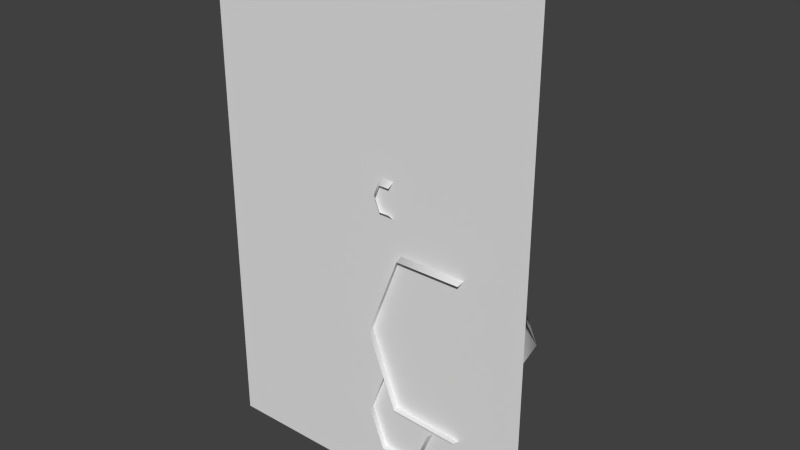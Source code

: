 # Source: Desert.blend  (saved by Blender 2.58.0; exported with 4.5.12 LTS)
import bpy
from mathutils import Matrix  # noqa: F401  (used for matrix-valued properties, if any)

bpy.ops.wm.read_factory_settings(use_empty=True)
scene = bpy.context.scene
scene.name = 'Scene'

# ---- collections
col_collection_2 = bpy.data.collections.new('Collection 2'); scene.collection.children.link(col_collection_2)

# ---- materials (node trees are filled in below, after node groups)
mat_desert = bpy.data.materials.new('Desert')
mat_desert.alpha_threshold = 0.0
mat_desert.use_transparent_shadow = False
mat_desert.roughness = 0.5
mat_desert.line_color = (0.0, 0.0, 0.0, 1.0)

# ---- material node trees

# ---- world
world_world = bpy.data.worlds.new('World'); scene.world = world_world
world_world.color = (0.05088, 0.05088, 0.05088)
world_world.use_sun_shadow = False
world_world.sun_shadow_jitter_overblur = 0.0
world_world.cycles.sampling_method = 'MANUAL'
world_world.cycles.sample_map_resolution = 256
world_world.light_settings.ao_factor = 0.5481

# ---- meshes
me_cube_000 = bpy.data.meshes.new('Cube.000')
me_cube_000.from_pydata([(4.401, 1.184, -16.57), (4.401, 0.6843, -16.57), (4.401, 0.6843, -4.569), (4.401, 1.184, -4.569), (4.919, 1.129, -10.57), (4.464, 1.129, -10.57), (4.464, 1.129, -10.11), (4.919, 1.129, -10.11), (4.919, 0.006242, -10.57), (4.464, 0.006242, -10.57), (4.464, 0.006242, -10.11), (4.919, 0.006242, -10.11), (4.919, 1.129, -16.57), (4.464, 1.129, -16.57), (4.464, 1.129, -16.11), (4.919, 1.129, -16.11), (4.919, 0.006243, -16.57), (4.464, 0.006243, -16.57), (4.464, 0.006243, -16.11), (4.919, 0.006243, -16.11), (-5.447, 0.006241, 19.43), (-5.447, 0.006242, 7.431), (6.553, 0.006242, 7.431), (6.553, 0.006241, 19.43), (-5.447, 0.006242, 7.431), (-5.447, 0.006242, -4.569), (6.553, 0.006242, -4.569), (6.553, 0.006242, 7.431), (-5.447, 0.006242, -4.569), (-5.447, 0.006243, -16.57), (6.553, 0.006243, -16.57), (6.553, 0.006242, -4.569), (6.553, 0.006241, 19.43), (6.553, 0.006242, 7.431), (18.55, 0.006242, 7.431), (18.55, 0.006241, 19.43), (6.553, 0.006242, 7.431), (6.553, 0.006242, -4.569), (18.55, 0.006242, -4.569), (18.55, 0.006242, 7.431), (6.553, 0.006242, -4.569), (6.553, 0.006243, -16.57), (18.55, 0.006243, -16.57), (18.55, 0.006242, -4.569), (6.82, 0.8403, -10.79), (7.147, -0.4827, -10.65), (8.323, -0.4508, -7.589), (8.134, 0.9068, -7.154), (8.322, 2.18, -7.716), (8.843, 3.091, -9.081), (10.21, 3.186, -8.957), (10.73, 2.262, -7.634), (11.95, -0.4507, -10.57), (12.32, 0.9435, -10.57), (11.94, 2.329, -10.57), (10.92, 3.291, -10.61), (9.519, 3.566, -10.68), (10.08, 3.314, -12.08), (10.58, 2.317, -13.29), (10.85, 0.9335, -13.88), (10.73, -0.4522, -13.53), (8.217, -0.4641, -13.38), (7.833, 0.8947, -13.53), (7.922, 2.236, -12.94), (8.606, 3.23, -12.0), (8.154, 3.129, -10.79), (7.186, 2.141, -10.85), (6.574, 1.97, -4.778), (7.2, -0.5687, -4.513), (9.458, -0.5075, 1.356), (9.095, 2.097, 2.191), (9.456, 4.541, 1.114), (10.45, 6.288, -1.506), (13.08, 6.471, -1.269), (14.07, 4.697, 1.269), (14.45, 2.153, 2.231), (14.09, -0.5074, 1.356), (16.41, 4.827, -4.371), (14.43, 6.672, -4.439), (11.75, 7.2, -4.582), (12.83, 6.715, -7.256), (13.78, 4.803, -9.578), (14.3, 2.149, -10.72), (14.07, -0.5102, -10.04), (9.255, -0.5331, -9.752), (8.518, 2.074, -10.04), (8.688, 4.647, -8.919), (10.0, 6.554, -7.114), (9.134, 6.362, -4.777), (7.276, 4.465, -4.899), (6.906, 0.8903, 4.941), (7.075, 0.208, 5.012), (7.944, -0.3019, 5.94), (7.681, 0.2245, 6.59), (7.584, 0.9246, 6.814), (7.681, 1.581, 6.525), (7.949, 2.051, 5.82), (8.654, 2.1, 5.884), (8.922, 1.623, 6.566), (9.022, 0.9394, 6.825), (8.927, 0.2245, 6.59), (8.663, -0.3019, 5.94), (9.549, 1.658, 5.05), (9.019, 2.154, 5.032), (8.298, 2.296, 4.994), (8.589, 2.166, 4.275), (8.843, 1.652, 3.651), (8.982, 0.9383, 3.344), (8.921, 0.2237, 3.526), (8.663, -0.3019, 4.166), (7.944, -0.3019, 4.166), (7.627, 0.2176, 3.604), (7.429, 0.9183, 3.526), (7.474, 1.61, 3.828), (7.827, 2.123, 4.313), (7.594, 2.071, 4.941), (7.095, 1.561, 4.909), (7.585, -0.3021, 5.053), (-4.443, 1.184, -4.569), (-4.443, 0.6843, -4.569), (-4.443, 0.6843, -16.57), (-4.443, 1.184, -16.57), (-4.962, 1.129, -10.57), (-4.507, 1.129, -10.57), (-4.507, 1.129, -11.02), (-4.962, 1.129, -11.02), (-4.962, 0.006242, -10.57), (-4.507, 0.006242, -10.57), (-4.507, 0.006242, -11.02), (-4.962, 0.006242, -11.02), (-4.962, 1.129, -4.569), (-4.507, 1.129, -4.569), (-4.507, 1.129, -5.024), (-4.962, 1.129, -5.024), (-4.962, 0.006242, -4.569), (-4.507, 0.006242, -4.569), (-4.507, 0.006242, -5.024), (-4.962, 0.006242, -5.024), (4.401, 1.184, -4.569), (4.401, 0.6843, -4.569), (4.401, 0.6843, 7.431), (4.401, 1.184, 7.431), (4.919, 1.129, 1.431), (4.464, 1.129, 1.431), (4.464, 1.129, 1.886), (4.919, 1.129, 1.886), (4.919, 0.006242, 1.431), (4.464, 0.006242, 1.431), (4.464, 0.006242, 1.886), (4.919, 0.006242, 1.886), (4.919, 1.129, -4.569), (4.464, 1.129, -4.569), (4.464, 1.129, -4.114), (4.919, 1.129, -4.114), (4.919, 0.006242, -4.569), (4.464, 0.006242, -4.569), (4.464, 0.006242, -4.114), (4.919, 0.006242, -4.114), (4.401, 1.184, 7.431), (4.401, 0.6843, 7.431), (4.401, 0.6843, 19.43), (4.401, 1.184, 19.43), (4.919, 1.129, 13.43), (4.464, 1.129, 13.43), (4.464, 1.129, 13.89), (4.919, 1.129, 13.89), (4.919, 0.006241, 13.43), (4.464, 0.006241, 13.43), (4.464, 0.006241, 13.89), (4.919, 0.006241, 13.89), (4.919, 1.129, 7.431), (4.464, 1.129, 7.431), (4.464, 1.129, 7.886), (4.919, 1.129, 7.886), (4.919, 0.006241, 7.431), (4.464, 0.006241, 7.431), (4.464, 0.006241, 7.886), (4.919, 0.006241, 7.886), (-4.443, 1.184, 7.431), (-4.443, 0.6843, 7.431), (-4.443, 0.6843, -4.569), (-4.443, 1.184, -4.569), (-4.962, 1.129, 1.431), (-4.507, 1.129, 1.431), (-4.507, 1.129, 0.9756), (-4.962, 1.129, 0.9756), (-4.962, 0.006242, 1.431), (-4.507, 0.006242, 1.431), (-4.507, 0.006242, 0.9756), (-4.962, 0.006242, 0.9756), (-4.962, 1.129, 7.431), (-4.507, 1.129, 7.431), (-4.507, 1.129, 6.976), (-4.962, 1.129, 6.976), (-4.962, 0.006242, 7.431), (-4.507, 0.006242, 7.431), (-4.507, 0.006242, 6.976), (-4.962, 0.006242, 6.976), (-4.443, 1.184, 19.43), (-4.443, 0.6843, 19.43), (-4.443, 0.6843, 7.431), (-4.443, 1.184, 7.431), (-4.962, 1.129, 13.43), (-4.507, 1.129, 13.43), (-4.507, 1.129, 12.98), (-4.962, 1.129, 12.98), (-4.962, 0.006241, 13.43), (-4.507, 0.006241, 13.43), (-4.507, 0.006241, 12.98), (-4.962, 0.006241, 12.98), (-4.962, 1.129, 19.43), (-4.507, 1.129, 19.43), (-4.507, 1.129, 18.98), (-4.962, 1.129, 18.98), (-4.962, 0.006241, 19.43), (-4.507, 0.006241, 19.43), (-4.507, 0.006241, 18.98), (-4.962, 0.006241, 18.98)], [], [(3, 0, 1, 2), (8, 4, 7, 11), (4, 8, 9, 5), (10, 6, 5, 9), (11, 7, 6, 10), (7, 4, 5, 6), (15, 19, 16, 12), (17, 13, 12, 16), (18, 14, 13, 17), (19, 15, 14, 18), (15, 12, 13, 14), (20, 23, 22, 21), (24, 27, 26, 25), (28, 31, 30, 29), (32, 35, 34, 33), (36, 39, 38, 37), (40, 43, 42, 41), (47, 44, 45, 46), (44, 47, 48, 66), (66, 48, 49, 65), (65, 49, 56), (49, 50, 56), (48, 51, 50, 49), (51, 54, 55, 50), (50, 55, 56), (55, 57, 56), (54, 58, 57, 55), (53, 59, 58, 54), (52, 60, 59, 53), (60, 61, 62, 59), (59, 62, 63, 58), (58, 63, 64, 57), (57, 64, 56), (64, 65, 56), (63, 66, 65, 64), (62, 44, 66, 63), (44, 62, 61, 45), (70, 67, 68, 69), (67, 70, 71, 89), (89, 71, 72, 88), (88, 72, 79), (72, 73, 79), (71, 74, 73, 72), (70, 75, 74, 71), (69, 76, 75, 70), (74, 77, 78, 73), (73, 78, 79), (78, 80, 79), (77, 81, 80, 78), (83, 84, 85, 82), (82, 85, 86, 81), (81, 86, 87, 80), (80, 87, 79), (87, 88, 79), (86, 89, 88, 87), (85, 67, 89, 86), (67, 85, 84, 68), (117, 92, 93, 91), (94, 90, 91, 93), (90, 94, 95, 116), (116, 95, 96, 115), (115, 96, 104), (96, 97, 104), (95, 98, 97, 96), (94, 99, 98, 95), (93, 100, 99, 94), (92, 101, 100, 93), (98, 102, 103, 97), (97, 103, 104), (103, 105, 104), (102, 106, 105, 103), (109, 110, 111, 108), (108, 111, 112, 107), (107, 112, 113, 106), (106, 113, 114, 105), (105, 114, 104), (114, 115, 104), (113, 116, 115, 114), (112, 90, 116, 113), (90, 112, 111, 91), (110, 117, 91, 111), (119, 118, 121, 120), (126, 122, 125, 129), (122, 126, 127, 123), (128, 124, 123, 127), (129, 125, 124, 128), (125, 122, 123, 124), (133, 137, 134, 130), (135, 131, 130, 134), (136, 132, 131, 135), (137, 133, 132, 136), (133, 130, 131, 132), (141, 138, 139, 140), (146, 142, 145, 149), (142, 146, 147, 143), (148, 144, 143, 147), (149, 145, 144, 148), (145, 142, 143, 144), (153, 157, 154, 150), (155, 151, 150, 154), (156, 152, 151, 155), (157, 153, 152, 156), (153, 150, 151, 152), (161, 158, 159, 160), (166, 162, 165, 169), (162, 166, 167, 163), (168, 164, 163, 167), (169, 165, 164, 168), (165, 162, 163, 164), (173, 177, 174, 170), (175, 171, 170, 174), (176, 172, 171, 175), (177, 173, 172, 176), (173, 170, 171, 172), (179, 178, 181, 180), (186, 182, 185, 189), (182, 186, 187, 183), (188, 184, 183, 187), (189, 185, 184, 188), (185, 182, 183, 184), (193, 197, 194, 190), (195, 191, 190, 194), (196, 192, 191, 195), (197, 193, 192, 196), (193, 190, 191, 192), (199, 198, 201, 200), (206, 202, 205, 209), (202, 206, 207, 203), (208, 204, 203, 207), (209, 205, 204, 208), (205, 202, 203, 204), (213, 217, 214, 210), (215, 211, 210, 214), (216, 212, 211, 215), (217, 213, 212, 216), (213, 210, 211, 212)])
me_cube_000.polygons.foreach_set('use_smooth', [1, 1, 1, 1, 1, 1, 1, 1, 1, 1, 1, 0, 0, 0, 0, 0, 0, 1, 1, 1, 1, 1, 1, 1, 1, 1, 1, 1, 1, 1, 1, 1, 1, 1, 1, 1, 1, 1, 1, 1, 1, 1, 1, 1, 1, 1, 1, 1, 1, 1, 1, 1, 1, 1, 1, 1, 1, 1, 1, 1, 1, 1, 1, 1, 1, 1, 1, 1, 1, 1, 1, 1, 1, 1, 1, 1, 1, 1, 1, 1, 1, 1, 1, 1, 1, 1, 1, 1, 1, 1, 1, 1, 1, 1, 1, 1, 1, 1, 1, 1, 1, 1, 1, 1, 1, 1, 1, 1, 1, 1, 1, 1, 1, 1, 1, 1, 1, 1, 1, 1, 1, 1, 1, 1, 1, 1, 1, 1, 1, 1, 1, 1, 1, 1, 1, 1])
_uv = me_cube_000.uv_layers.new(name='Merge')
_uv.uv.foreach_set('vector', [0.5343, 0.4836, 0.984, 0.4822, 0.9839, 0.4531, 0.5342, 0.4544, 0.7218, 0.6958, 0.7873, 0.6956, 0.7874, 0.7127, 0.7219, 0.7129, 0.984, 0.6251, 0.9186, 0.6249, 0.9185, 0.6514, 0.9839, 0.6516, 0.9184, 0.6783, 0.8529, 0.6785, 0.853, 0.6956, 0.9184, 0.6954, 0.8529, 0.6247, 0.7875, 0.6249, 0.7874, 0.5983, 0.8528, 0.5981, 0.6563, 0.6421, 0.6562, 0.6592, 0.6297, 0.6591, 0.6298, 0.642, 0.7218, 0.7127, 0.6564, 0.7129, 0.6563, 0.6958, 0.7218, 0.6956, 0.7218, 0.5712, 0.7873, 0.5714, 0.7874, 0.5448, 0.7219, 0.5446, 0.7218, 0.7472, 0.7873, 0.7474, 0.7874, 0.7303, 0.7219, 0.7301, 0.8529, 0.5712, 0.7875, 0.5714, 0.7874, 0.5448, 0.8528, 0.5446, 0.6297, 0.5543, 0.6297, 0.5714, 0.6031, 0.5713, 0.6032, 0.5542, 0.9816, 0.01033, 0.9816, 0.334, 0.6579, 0.334, 0.6579, 0.01033, 0.6579, 0.01033, 0.6579, 0.334, 0.3342, 0.334, 0.3342, 0.01033, 0.3342, 0.01033, 0.3342, 0.334, 0.01051, 0.334, 0.01051, 0.01033, 0.0126, 0.3563, 0.2197, 0.3563, 0.2197, 0.5633, 0.0126, 0.5633, 0.0126, 0.5633, 0.2197, 0.5633, 0.2197, 0.7704, 0.0126, 0.7704, 0.0126, 0.7704, 0.2197, 0.7704, 0.2197, 0.9775, 0.0126, 0.9775, 0.4665, 0.8923, 0.5417, 0.9377, 0.5273, 0.9867, 0.4465, 0.9443, 0.5417, 0.9377, 0.4665, 0.8923, 0.5043, 0.8533, 0.5562, 0.9075, 0.5562, 0.9075, 0.5043, 0.8533, 0.556, 0.8524, 0.5695, 0.8816, 0.5695, 0.8816, 0.556, 0.8524, 0.5884, 0.8581, 0.556, 0.8524, 0.583, 0.8267, 0.5884, 0.8581, 0.5043, 0.8533, 0.5724, 0.7766, 0.583, 0.8267, 0.556, 0.8524, 0.5724, 0.7766, 0.6613, 0.8135, 0.6157, 0.8371, 0.583, 0.8267, 0.583, 0.8267, 0.6157, 0.8371, 0.5884, 0.8581, 0.6157, 0.8371, 0.6094, 0.8661, 0.5884, 0.8581, 0.6613, 0.8135, 0.635, 0.8812, 0.6094, 0.8661, 0.6157, 0.8371, 0.7137, 0.836, 0.6648, 0.9055, 0.635, 0.8812, 0.6613, 0.8135, 0.7518, 0.8784, 0.6925, 0.9401, 0.6648, 0.9055, 0.7137, 0.836, 0.6925, 0.9401, 0.6127, 0.9867, 0.5952, 0.9419, 0.6648, 0.9055, 0.6648, 0.9055, 0.5952, 0.9419, 0.5876, 0.909, 0.635, 0.8812, 0.635, 0.8812, 0.5876, 0.909, 0.5877, 0.8837, 0.6094, 0.8661, 0.6094, 0.8661, 0.5877, 0.8837, 0.5884, 0.8581, 0.5877, 0.8837, 0.5695, 0.8816, 0.5884, 0.8581, 0.5876, 0.909, 0.5562, 0.9075, 0.5695, 0.8816, 0.5877, 0.8837, 0.5952, 0.9419, 0.5417, 0.9377, 0.5562, 0.9075, 0.5876, 0.909, 0.5417, 0.9377, 0.5952, 0.9419, 0.6127, 0.9867, 0.5273, 0.9867, 0.3086, 0.6017, 0.3151, 0.7004, 0.2411, 0.7268, 0.2411, 0.5898, 0.3151, 0.7004, 0.3086, 0.6017, 0.3578, 0.615, 0.3591, 0.6871, 0.3591, 0.6871, 0.3578, 0.615, 0.3988, 0.6323, 0.3956, 0.6713, 0.3956, 0.6713, 0.3988, 0.6323, 0.4351, 0.6545, 0.3988, 0.6323, 0.4402, 0.6077, 0.4351, 0.6545, 0.3578, 0.615, 0.4378, 0.5335, 0.4402, 0.6077, 0.3988, 0.6323, 0.3086, 0.6017, 0.3764, 0.4751, 0.4378, 0.5335, 0.3578, 0.615, 0.2411, 0.5898, 0.2881, 0.4506, 0.3764, 0.4751, 0.3086, 0.6017, 0.4378, 0.5335, 0.558, 0.607, 0.4862, 0.6345, 0.4402, 0.6077, 0.4402, 0.6077, 0.4862, 0.6345, 0.4351, 0.6545, 0.4862, 0.6345, 0.4625, 0.68, 0.4351, 0.6545, 0.558, 0.607, 0.5089, 0.7399, 0.4625, 0.68, 0.4862, 0.6345, 0.452, 0.8914, 0.325, 0.8269, 0.3628, 0.7645, 0.4948, 0.824, 0.4948, 0.824, 0.3628, 0.7645, 0.3913, 0.7196, 0.5089, 0.7399, 0.5089, 0.7399, 0.3913, 0.7196, 0.4157, 0.6884, 0.4625, 0.68, 0.4625, 0.68, 0.4157, 0.6884, 0.4351, 0.6545, 0.4157, 0.6884, 0.3956, 0.6713, 0.4351, 0.6545, 0.3913, 0.7196, 0.3591, 0.6871, 0.3956, 0.6713, 0.4157, 0.6884, 0.3628, 0.7645, 0.3151, 0.7004, 0.3591, 0.6871, 0.3913, 0.7196, 0.3151, 0.7004, 0.3628, 0.7645, 0.325, 0.8269, 0.2411, 0.7268, 0.8659, 0.9798, 0.8209, 0.9696, 0.8251, 0.9324, 0.8668, 0.9368, 0.8305, 0.908, 0.8672, 0.914, 0.8668, 0.9368, 0.8251, 0.9324, 0.8672, 0.914, 0.8305, 0.908, 0.8392, 0.889, 0.8684, 0.8971, 0.8684, 0.8971, 0.8392, 0.889, 0.8514, 0.8736, 0.8677, 0.8804, 0.8677, 0.8804, 0.8514, 0.8736, 0.867, 0.8604, 0.8514, 0.8736, 0.8451, 0.8506, 0.867, 0.8604, 0.8392, 0.889, 0.8048, 0.8409, 0.8451, 0.8506, 0.8514, 0.8736, 0.8305, 0.908, 0.7683, 0.8713, 0.8048, 0.8409, 0.8392, 0.889, 0.8251, 0.9324, 0.7555, 0.9217, 0.7683, 0.8713, 0.8305, 0.908, 0.8209, 0.9696, 0.772, 0.973, 0.7555, 0.9217, 0.8251, 0.9324, 0.8048, 0.8409, 0.8655, 0.7874, 0.8664, 0.8314, 0.8451, 0.8506, 0.8451, 0.8506, 0.8664, 0.8314, 0.867, 0.8604, 0.8664, 0.8314, 0.8844, 0.8524, 0.867, 0.8604, 0.8655, 0.7874, 0.9271, 0.8425, 0.8844, 0.8524, 0.8664, 0.8314, 0.9581, 0.9659, 0.9128, 0.9707, 0.9061, 0.9336, 0.9698, 0.9221, 0.9698, 0.9221, 0.9061, 0.9336, 0.8961, 0.9092, 0.9609, 0.8771, 0.9609, 0.8771, 0.8961, 0.9092, 0.886, 0.8908, 0.9271, 0.8425, 0.9271, 0.8425, 0.886, 0.8908, 0.8783, 0.8751, 0.8844, 0.8524, 0.8844, 0.8524, 0.8783, 0.8751, 0.867, 0.8604, 0.8783, 0.8751, 0.8677, 0.8804, 0.867, 0.8604, 0.886, 0.8908, 0.8684, 0.8971, 0.8677, 0.8804, 0.8783, 0.8751, 0.8961, 0.9092, 0.8672, 0.914, 0.8684, 0.8971, 0.886, 0.8908, 0.8672, 0.914, 0.8961, 0.9092, 0.9061, 0.9336, 0.8668, 0.9368, 0.9128, 0.9707, 0.8659, 0.9798, 0.8668, 0.9368, 0.9061, 0.9336, 0.5342, 0.4239, 0.5343, 0.4531, 0.984, 0.4517, 0.9839, 0.4225, 0.7218, 0.7129, 0.6563, 0.7131, 0.6564, 0.7301, 0.7218, 0.7299, 0.9185, 0.6518, 0.9839, 0.6516, 0.984, 0.6781, 0.9186, 0.6783, 0.8529, 0.6958, 0.9184, 0.6956, 0.9184, 0.7127, 0.853, 0.7129, 0.853, 0.6783, 0.9185, 0.6781, 0.9184, 0.6516, 0.8529, 0.6518, 0.6297, 0.6152, 0.6298, 0.5981, 0.6563, 0.5982, 0.6562, 0.6153, 0.7874, 0.7474, 0.8529, 0.7472, 0.8528, 0.7301, 0.7874, 0.7303, 0.7218, 0.6247, 0.6564, 0.6249, 0.6563, 0.5983, 0.7218, 0.5981, 0.8529, 0.7303, 0.9184, 0.7301, 0.9184, 0.7472, 0.853, 0.7474, 0.7219, 0.6783, 0.7874, 0.6781, 0.7873, 0.6516, 0.7218, 0.6518, 0.6297, 0.6785, 0.6297, 0.6955, 0.6032, 0.6956, 0.6031, 0.6785, 0.5343, 0.5446, 0.984, 0.5433, 0.9839, 0.5141, 0.5342, 0.5155, 0.7873, 0.7301, 0.7218, 0.7299, 0.7219, 0.7129, 0.7874, 0.7131, 0.9185, 0.6251, 0.853, 0.6249, 0.8529, 0.6514, 0.9184, 0.6516, 0.9185, 0.7127, 0.984, 0.7129, 0.984, 0.6958, 0.9186, 0.6956, 0.984, 0.6247, 0.9186, 0.6249, 0.9185, 0.5983, 0.9839, 0.5981, 0.6297, 0.6421, 0.6297, 0.6592, 0.6031, 0.6591, 0.6032, 0.642, 0.5909, 0.7129, 0.6563, 0.7131, 0.6563, 0.7301, 0.5908, 0.7299, 0.8529, 0.5979, 0.9184, 0.5981, 0.9185, 0.5716, 0.853, 0.5714, 0.984, 0.7129, 0.9185, 0.7131, 0.9186, 0.7301, 0.984, 0.7299, 0.9185, 0.5712, 0.853, 0.5714, 0.8529, 0.5448, 0.9184, 0.5446, 0.6032, 0.6153, 0.6031, 0.5982, 0.6297, 0.5981, 0.6297, 0.6152, 0.5343, 0.5141, 0.984, 0.5127, 0.9839, 0.4836, 0.5342, 0.485, 0.9185, 0.6785, 0.984, 0.6783, 0.984, 0.6954, 0.9186, 0.6956, 0.7874, 0.6251, 0.7219, 0.6249, 0.7218, 0.6514, 0.7873, 0.6516, 0.7873, 0.6783, 0.7218, 0.6785, 0.7219, 0.6956, 0.7874, 0.6954, 0.9185, 0.6247, 0.853, 0.6249, 0.8529, 0.5983, 0.9184, 0.5981, 0.6298, 0.5714, 0.6297, 0.5543, 0.6562, 0.5542, 0.6563, 0.5713, 0.984, 0.7472, 0.9186, 0.7474, 0.9185, 0.7303, 0.984, 0.7301, 0.7874, 0.5979, 0.8528, 0.5981, 0.8529, 0.5716, 0.7875, 0.5714, 0.8528, 0.7129, 0.7874, 0.7131, 0.7874, 0.7301, 0.8529, 0.7299, 0.984, 0.5979, 0.9186, 0.5981, 0.9185, 0.5716, 0.9839, 0.5714, 0.6297, 0.5809, 0.6297, 0.598, 0.6031, 0.5979, 0.6032, 0.5809, 0.5342, 0.3934, 0.5343, 0.4225, 0.984, 0.4212, 0.9839, 0.392, 0.7218, 0.6783, 0.6563, 0.6785, 0.6564, 0.6956, 0.7218, 0.6954, 0.6563, 0.5448, 0.7218, 0.5446, 0.7218, 0.5712, 0.6564, 0.5714, 0.6563, 0.7303, 0.7218, 0.7301, 0.7218, 0.7472, 0.6564, 0.7474, 0.7218, 0.6247, 0.7873, 0.6249, 0.7874, 0.5983, 0.7219, 0.5981, 0.6562, 0.6249, 0.6563, 0.6419, 0.6298, 0.642, 0.6297, 0.6249, 0.8529, 0.6785, 0.7874, 0.6783, 0.7874, 0.6954, 0.8528, 0.6956, 0.8528, 0.6516, 0.7874, 0.6514, 0.7875, 0.6249, 0.8529, 0.6251, 0.9184, 0.7301, 0.8529, 0.7299, 0.853, 0.7129, 0.9184, 0.7131, 0.9186, 0.5714, 0.984, 0.5712, 0.9839, 0.5446, 0.9185, 0.5448, 0.6297, 0.5979, 0.6298, 0.5809, 0.6563, 0.5809, 0.6563, 0.598, 0.5342, 0.3629, 0.5343, 0.392, 0.984, 0.3906, 0.9839, 0.3615, 0.6563, 0.6956, 0.5908, 0.6958, 0.5909, 0.7129, 0.6563, 0.7127, 0.6564, 0.6516, 0.7218, 0.6518, 0.7218, 0.6783, 0.6563, 0.6781, 0.6563, 0.7474, 0.5908, 0.7472, 0.5909, 0.7301, 0.6563, 0.7303, 0.7874, 0.6781, 0.8528, 0.6783, 0.8529, 0.6518, 0.7875, 0.6516, 0.6297, 0.6783, 0.6298, 0.6612, 0.6563, 0.6613, 0.6562, 0.6783, 0.7874, 0.7129, 0.8529, 0.7127, 0.8528, 0.6956, 0.7874, 0.6958, 0.7874, 0.5979, 0.7219, 0.5981, 0.7218, 0.5716, 0.7873, 0.5714, 0.7218, 0.5981, 0.6563, 0.5979, 0.6564, 0.5809, 0.7218, 0.5811, 0.6563, 0.6514, 0.7218, 0.6516, 0.7218, 0.6251, 0.6564, 0.6249, 0.6563, 0.6785, 0.6563, 0.6955, 0.6298, 0.6956, 0.6297, 0.6785])
me_cube_000.materials.append(mat_desert)
me_cube_000.use_remesh_preserve_volume = False
me_cube_000.use_remesh_preserve_attributes = False
me_cube_000.use_mirror_vertex_groups = False
me_cube_000.update()

# ---- objects
ob_desert = bpy.data.objects.new('Desert', me_cube_000)

# ---- transforms, parenting, visibility, modifiers, constraints
ob_desert.location = (0.0, 0.0, 0.0)
ob_desert.lock_rotations_4d = False
ob_desert.empty_display_type = 'ARROWS'
ob_desert.lineart.crease_threshold = 0.0

# ---- collection membership
col_collection_2.objects.link(ob_desert)

# ---- scene / render settings (as saved in the file)
scene.frame_start = 1; scene.frame_end = 250; scene.frame_set(1)
scene.render.engine = 'BLENDER_EEVEE_NEXT'
scene.render.image_settings.color_mode = 'RGB'
scene.render.image_settings.compression = 90
scene.render.resolution_percentage = 50
scene.render.dither_intensity = 0.0
scene.render.bake_margin = 2
scene.render.bake_bias = 0.0
scene.cycles.use_denoising = False
scene.cycles.samples = 10
scene.cycles.sampling_pattern = 'TABULATED_SOBOL'
scene.cycles.light_sampling_threshold = 0.0
scene.cycles.use_adaptive_sampling = False
scene.cycles.use_light_tree = False
scene.cycles.blur_glossy = 0.0
scene.cycles.volume_bounces = 1
scene.cycles.pixel_filter_type = 'GAUSSIAN'
scene.cycles.sample_clamp_indirect = 0.0
scene.view_settings.view_transform = 'Standard'
bpy.context.view_layer.update()

# ---- added for rendering (the .blend has no active camera and no usable light): camera, sun
cam_auto = bpy.data.cameras.new('AutoCamera')
cam_auto.lens = 50.0
cam_auto.sensor_width = 36.0
cam_auto.clip_end = 1000.0
ob_auto_camera = bpy.data.objects.new('AutoCamera', cam_auto)
scene.collection.objects.link(ob_auto_camera)
ob_auto_camera.location = (47.2244, -45.4903, 33.9681)
ob_auto_camera.rotation_euler = (1.09748, -7.21219e-08, 0.694738)
scene.camera = ob_auto_camera
light_auto_sun = bpy.data.lights.new('AutoSun', 'SUN')
light_auto_sun.energy = 3.0
light_auto_sun.angle = 0.0523599
ob_auto_sun = bpy.data.objects.new('AutoSun', light_auto_sun)
scene.collection.objects.link(ob_auto_sun)
ob_auto_sun.rotation_euler = (0.872665, 0.174533, 0.523599)
bpy.context.view_layer.update()
